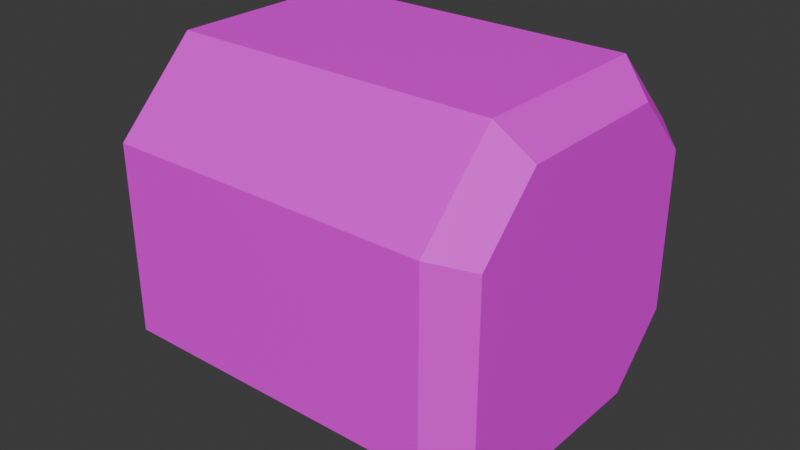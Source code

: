# Source: LockBox.blend  (saved by Blender 4.2.66; exported with 4.5.12 LTS)
import bpy
from mathutils import Matrix  # noqa: F401  (used for matrix-valued properties, if any)

bpy.ops.wm.read_factory_settings(use_empty=True)
scene = bpy.context.scene
scene.name = 'Scene'

# ---- collections
col_collection = bpy.data.collections.new('Collection'); scene.collection.children.link(col_collection)

# ---- images (referenced by path relative to the original .blend; pixels are not part of the script)
import os
ASSET_DIR = os.environ.get("B2B_ASSET_DIR", "")  # directory of the original .blend (textures are referenced by path, not embedded)
HERE = os.path.dirname(os.path.abspath(__file__))  # packed textures are extracted next to this script under _unpacked/

def load_image(name, relpath, width, height, colorspace="sRGB"):
    """Load a texture the original file referenced (path relative to the .blend, or extracted next to this script)."""
    p = next((c for c in (os.path.join(HERE, relpath), os.path.join(ASSET_DIR, relpath)) if relpath and os.path.exists(c)), "")
    if p:
        img = bpy.data.images.load(p, check_existing=True)
        img.name = name
    else:  # same state as the original file: an image datablock whose file is absent (Cycles renders it pink)
        img = bpy.data.images.new(name, width, height)
        img.source = "FILE"
        img.filepath = "//" + (relpath or name)
    img.colorspace_settings.name = colorspace
    return img
img_rust_jpg = load_image('Rust.jpg', 'LockBox.jpg', 1024, 1024, 'sRGB')

# ---- materials (node trees are filled in below, after node groups)
mat_material_001 = bpy.data.materials.new('Material.001')

# ---- material node trees
mat_material_001.use_nodes = True; mat_material_001.node_tree.nodes.clear()
_N = mat_material_001.node_tree.nodes; _L = mat_material_001.node_tree.links
n0 = _N.new('ShaderNodeBsdfPrincipled'); n0.name = 'Principled BSDF'; n0.location = (10, 300)
n1 = _N.new('ShaderNodeOutputMaterial'); n1.name = 'Material Output'; n1.location = (300, 300)
n2 = _N.new('ShaderNodeTexImage'); n2.name = 'Image Texture'; n2.location = (-190, 280)
n2.image = img_rust_jpg
n2.interpolation = 'Closest'
_L.new(n0.outputs[0], n1.inputs[0])
_L.new(n2.outputs[0], n0.inputs[0])
n1.is_active_output = True

# ---- world
world_world = bpy.data.worlds.new('World'); scene.world = world_world
world_world.use_nodes = True; world_world.node_tree.nodes.clear()
_N = world_world.node_tree.nodes; _L = world_world.node_tree.links
n0 = _N.new('ShaderNodeOutputWorld'); n0.name = 'World Output'; n0.location = (300, 300)
n1 = _N.new('ShaderNodeBackground'); n1.name = 'Background'; n1.location = (10, 300)
n1.inputs[0].default_value = (0.05088, 0.05088, 0.05088, 1.0)
_L.new(n1.outputs[0], n0.inputs[0])
n0.is_active_output = True
world_world.color = (0.05088, 0.05088, 0.05088)
world_world.sun_shadow_jitter_overblur = 0.0

# ---- meshes
me_plane_002 = bpy.data.meshes.new('Plane.002')
me_plane_002.from_pydata([(-0.04288, -0.02426, 0.05804), (-0.05221, -0.02813, 0.04871), (-0.02426, -0.04288, 0.05804), (-0.02813, -0.05221, 0.04871), (0.02426, -0.04288, 0.05804), (0.02813, -0.05221, 0.04871), (0.04288, -0.02426, 0.05804), (0.05221, -0.02813, 0.04871), (-0.02426, 0.04288, 0.05804), (-0.02813, 0.05221, 0.04871), (-0.04288, 0.02426, 0.05804), (-0.05221, 0.02813, 0.04871), (0.04288, 0.02426, 0.05804), (0.05221, 0.02813, 0.04871), (0.02426, 0.04288, 0.05804), (0.02813, 0.05221, 0.04871), (-0.02426, -0.04288, -0.05804), (-0.02813, -0.05221, -0.04871), (-0.04288, -0.02426, -0.05804), (-0.05221, -0.02813, -0.04871), (0.04288, -0.02426, -0.05804), (0.05221, -0.02813, -0.04871), (0.02426, -0.04288, -0.05804), (0.02813, -0.05221, -0.04871), (-0.04288, 0.02426, -0.05804), (-0.05221, 0.02813, -0.04871), (-0.02426, 0.04288, -0.05804), (-0.02813, 0.05221, -0.04871), (0.02426, 0.04288, -0.05804), (0.02813, 0.05221, -0.04871), (0.04288, 0.02426, -0.05804), (0.05221, 0.02813, -0.04871)], [], [(21, 7, 5, 23), (25, 11, 9, 27), (17, 23, 5, 3), (13, 31, 29, 15), (9, 15, 29, 27), (24, 26, 28, 30, 20, 22, 16, 18), (11, 25, 19, 1), (31, 13, 7, 21), (0, 2, 4, 6, 12, 14, 8, 10), (26, 24, 25, 27), (10, 8, 9, 11), (14, 12, 13, 15), (30, 28, 29, 31), (2, 0, 1, 3), (18, 16, 17, 19), (22, 20, 21, 23), (6, 4, 5, 7), (0, 10, 11, 1), (24, 18, 19, 25), (3, 5, 4, 2), (7, 13, 12, 6), (15, 9, 8, 14), (16, 22, 23, 17), (20, 30, 31, 21), (28, 26, 27, 29), (1, 19, 17, 3)])
_uv = me_plane_002.uv_layers.new(name='UVMap')
_uv.uv.foreach_set('vector', [0.4749, 0.4112, 0.5742, 0.4112, 0.5742, 0.4358, 0.4749, 0.4358, 0.4749, 0.3047, 0.5742, 0.3047, 0.5742, 0.3293, 0.4749, 0.3293, 0.4749, 0.4932, 0.4749, 0.4358, 0.5742, 0.4358, 0.5742, 0.4932, 0.5742, 0.4112, 0.4749, 0.4112, 0.4749, 0.3867, 0.5742, 0.3867, 0.5742, 0.3293, 0.5742, 0.3867, 0.4749, 0.3867, 0.4749, 0.3293, 0.4464, 0.3143, 0.4654, 0.3332, 0.4654, 0.3827, 0.4464, 0.4017, 0.3969, 0.4017, 0.3779, 0.3827, 0.3779, 0.3332, 0.3969, 0.3143, 0.6316, 0.3047, 0.6316, 0.4041, 0.5742, 0.4041, 0.5742, 0.3047, 0.5742, 0.5225, 0.5742, 0.4231, 0.6316, 0.4231, 0.6316, 0.5225, 0.3969, 0.5082, 0.3779, 0.4892, 0.3779, 0.4397, 0.3969, 0.4208, 0.4464, 0.4208, 0.4654, 0.4397, 0.4654, 0.4892, 0.4464, 0.5082, 0.4654, 0.3332, 0.4464, 0.3143, 0.4503, 0.3047, 0.4749, 0.3293, 0.4464, 0.5082, 0.4654, 0.4892, 0.4749, 0.4932, 0.4503, 0.5177, 0.4654, 0.4397, 0.4464, 0.4208, 0.4503, 0.4112, 0.4749, 0.4358, 0.4464, 0.4017, 0.4654, 0.3827, 0.4749, 0.3867, 0.4503, 0.4112, 0.3779, 0.4892, 0.3969, 0.5082, 0.3929, 0.5177, 0.3684, 0.4932, 0.3969, 0.3143, 0.3779, 0.3332, 0.3684, 0.3293, 0.3929, 0.3047, 0.3779, 0.3827, 0.3969, 0.4017, 0.3929, 0.4112, 0.3684, 0.3867, 0.3969, 0.4208, 0.3779, 0.4397, 0.3684, 0.4358, 0.3929, 0.4112, 0.3969, 0.5082, 0.4464, 0.5082, 0.4503, 0.5177, 0.3929, 0.5177, 0.6277, 0.4136, 0.5782, 0.4136, 0.5742, 0.4041, 0.6316, 0.4041, 0.3684, 0.4932, 0.3684, 0.4358, 0.3779, 0.4397, 0.3779, 0.4892, 0.6316, 0.4231, 0.5742, 0.4231, 0.5782, 0.4136, 0.6277, 0.4136, 0.4749, 0.4358, 0.4749, 0.4932, 0.4654, 0.4892, 0.4654, 0.4397, 0.3779, 0.3332, 0.3779, 0.3827, 0.3684, 0.3867, 0.3684, 0.3293, 0.3969, 0.4017, 0.4464, 0.4017, 0.4503, 0.4112, 0.3929, 0.4112, 0.4654, 0.3827, 0.4654, 0.3332, 0.4749, 0.3293, 0.4749, 0.3867, 0.5742, 0.5177, 0.4749, 0.5177, 0.4749, 0.4932, 0.5742, 0.4932])
me_plane_002.materials.append(mat_material_001)
me_plane_002.use_mirror_z = True
me_plane_002.update()

# ---- objects
ob_plane_002 = bpy.data.objects.new('Plane.002', me_plane_002)

# ---- transforms, parenting, visibility, modifiers, constraints
ob_plane_002.location = (0.0, 0.0, 0.0)
ob_plane_002.rotation_euler = (-0.0, -1.571, 0.0)
ob_plane_002.scale = (40.7, 40.7, 40.7)
ob_plane_002.use_mesh_mirror_z = True

# ---- collection membership
col_collection.objects.link(ob_plane_002)

# ---- scene / render settings (as saved in the file)
scene.frame_start = 1; scene.frame_end = 250; scene.frame_set(1)
scene.render.engine = 'BLENDER_EEVEE_NEXT'
bpy.context.view_layer.update()

# ---- added for rendering (the .blend has no active camera and no usable light): camera, sun
cam_auto = bpy.data.cameras.new('AutoCamera')
cam_auto.lens = 50.0
cam_auto.sensor_width = 36.0
cam_auto.clip_end = 1000.0
ob_auto_camera = bpy.data.objects.new('AutoCamera', cam_auto)
scene.collection.objects.link(ob_auto_camera)
ob_auto_camera.location = (7.07245, -8.48694, 5.65796)
ob_auto_camera.rotation_euler = (1.09748, -7.21219e-08, 0.694738)
scene.camera = ob_auto_camera
light_auto_sun = bpy.data.lights.new('AutoSun', 'SUN')
light_auto_sun.energy = 3.0
light_auto_sun.angle = 0.0523599
ob_auto_sun = bpy.data.objects.new('AutoSun', light_auto_sun)
scene.collection.objects.link(ob_auto_sun)
ob_auto_sun.rotation_euler = (0.872665, 0.174533, 0.523599)
bpy.context.view_layer.update()
